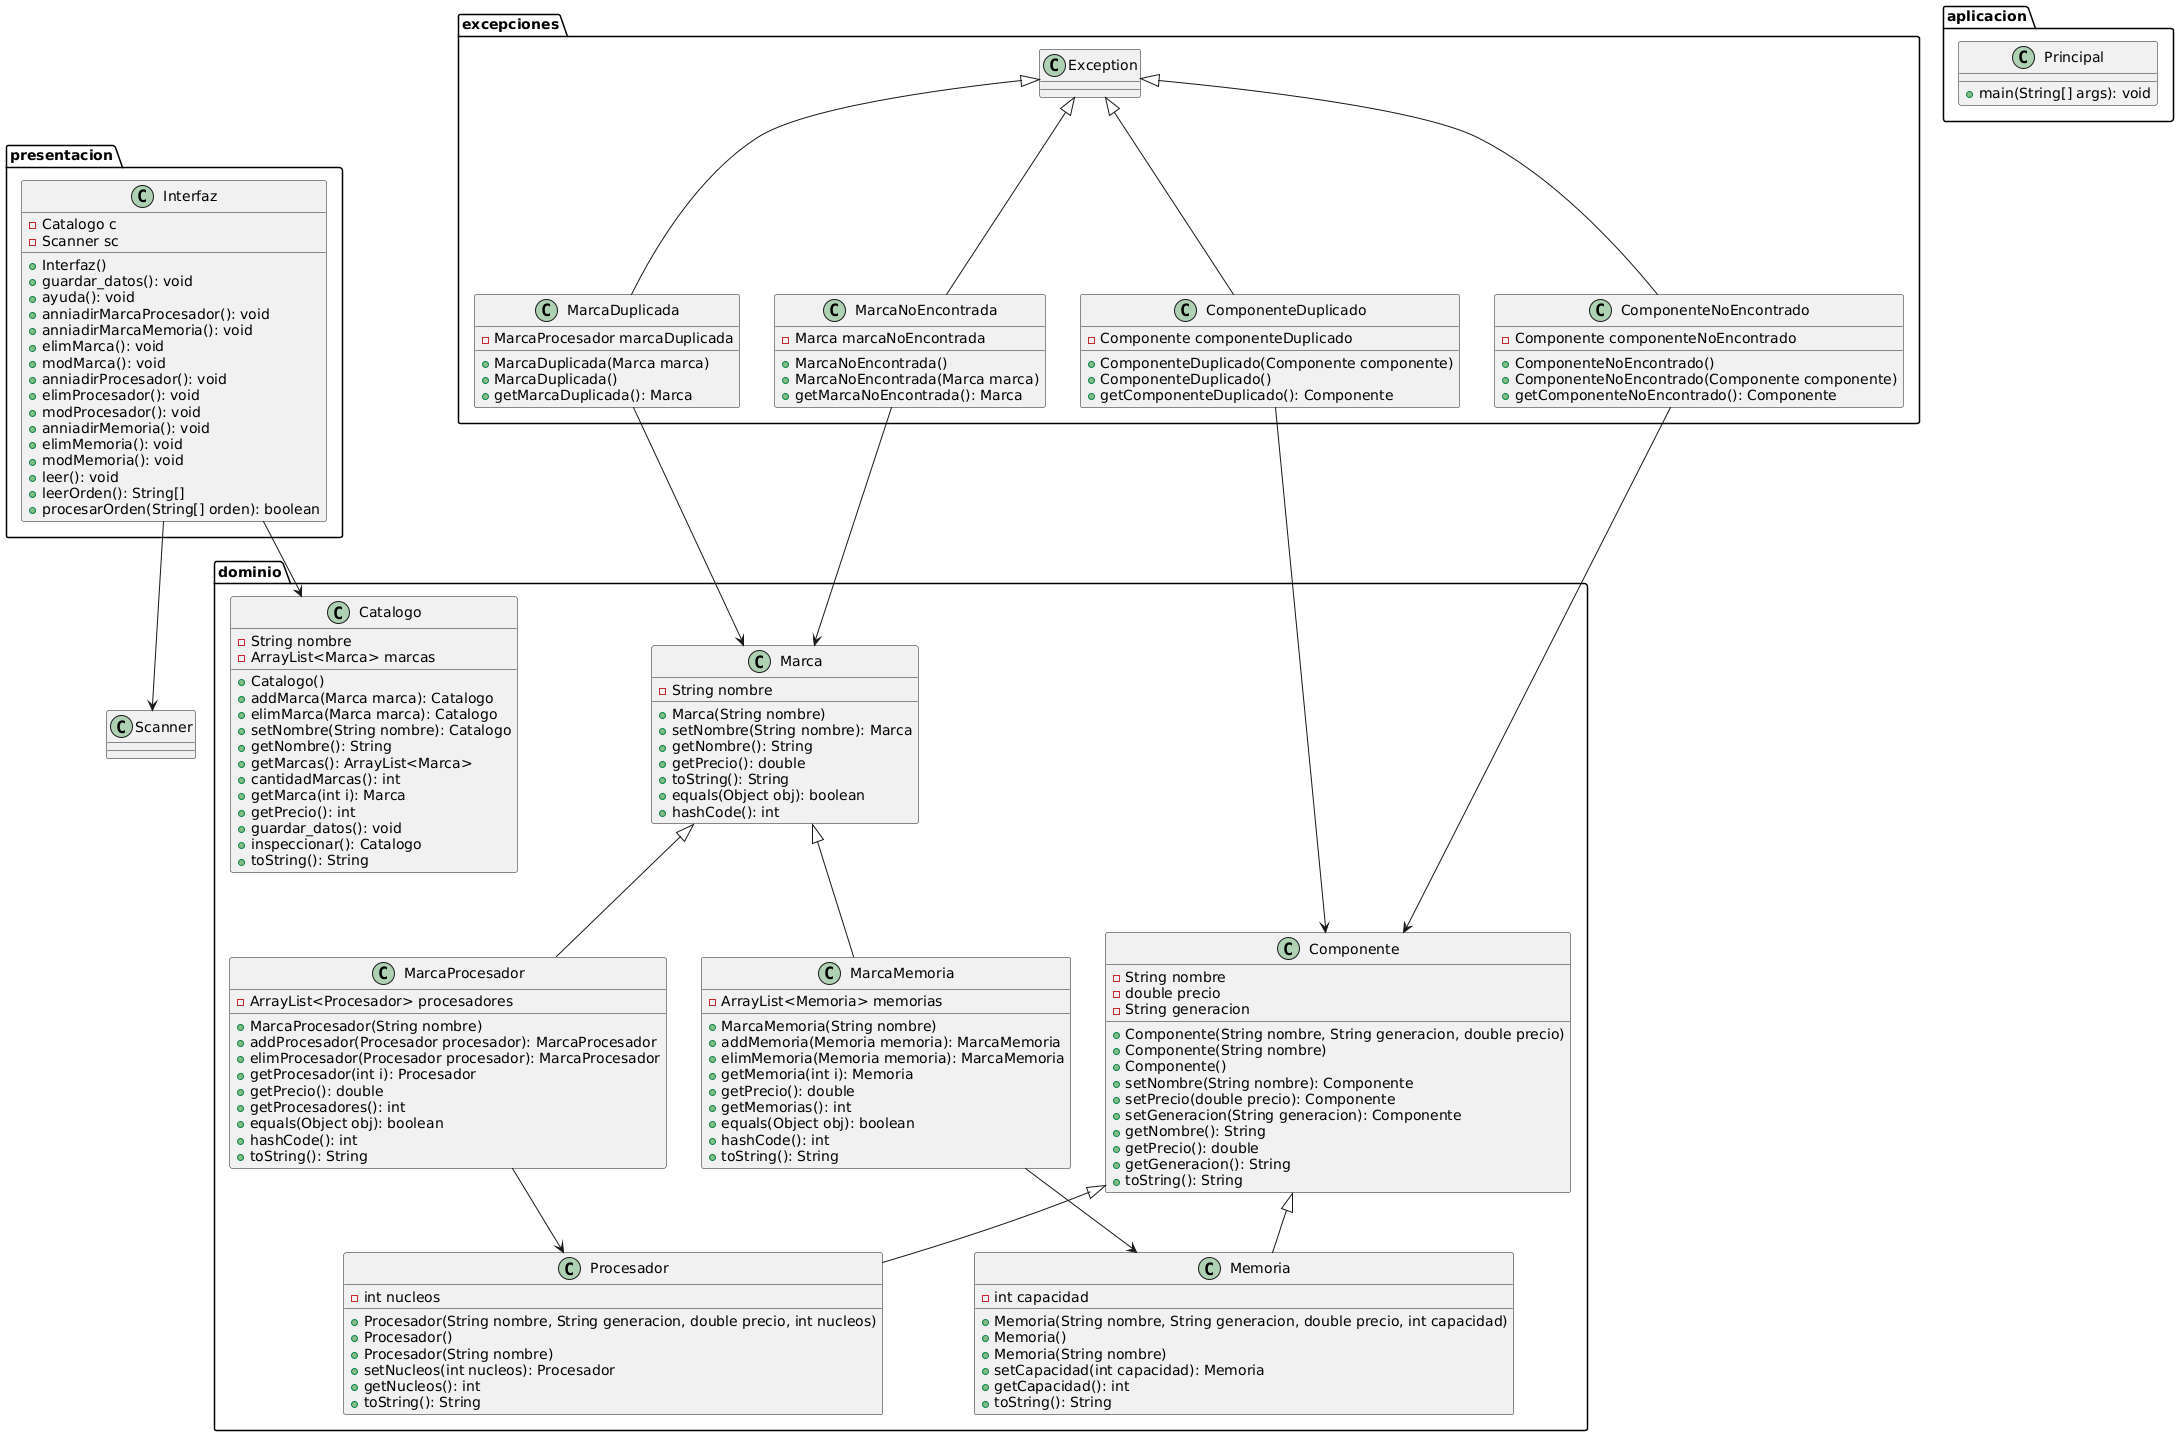

The diagram above was rendered by PlantUML. Its source (embedded in the PNG):
@startuml
' Definición de paquetes
package dominio {
    class Componente {
        - String nombre
        - double precio
        - String generacion
        + Componente(String nombre, String generacion, double precio)
        + Componente(String nombre)
        + Componente()
        + setNombre(String nombre): Componente
        + setPrecio(double precio): Componente
        + setGeneracion(String generacion): Componente
        + getNombre(): String
        + getPrecio(): double
        + getGeneracion(): String
        + toString(): String
    }

    class Procesador extends Componente {
        - int nucleos
        + Procesador(String nombre, String generacion, double precio, int nucleos)
        + Procesador()
        + Procesador(String nombre)
        + setNucleos(int nucleos): Procesador
        + getNucleos(): int
        + toString(): String
    }

    class Memoria extends Componente {
        - int capacidad
        + Memoria(String nombre, String generacion, double precio, int capacidad)
        + Memoria()
        + Memoria(String nombre)
        + setCapacidad(int capacidad): Memoria
        + getCapacidad(): int
        + toString(): String
    }

    class Marca {
        - String nombre
        + Marca(String nombre)
        + setNombre(String nombre): Marca
        + getNombre(): String
        + getPrecio(): double
        + toString(): String
        + equals(Object obj): boolean
        + hashCode(): int
    }

    class MarcaProcesador extends Marca {
        - ArrayList<Procesador> procesadores
        + MarcaProcesador(String nombre)
        + addProcesador(Procesador procesador): MarcaProcesador
        + elimProcesador(Procesador procesador): MarcaProcesador
        + getProcesador(int i): Procesador
        + getPrecio(): double
        + getProcesadores(): int
        + equals(Object obj): boolean
        + hashCode(): int
        + toString(): String
    }

    class MarcaMemoria extends Marca {
        - ArrayList<Memoria> memorias
        + MarcaMemoria(String nombre)
        + addMemoria(Memoria memoria): MarcaMemoria
        + elimMemoria(Memoria memoria): MarcaMemoria
        + getMemoria(int i): Memoria
        + getPrecio(): double
        + getMemorias(): int
        + equals(Object obj): boolean
        + hashCode(): int
        + toString(): String
    }

    class Catalogo {
        - String nombre
        - ArrayList<Marca> marcas
        + Catalogo()
        + addMarca(Marca marca): Catalogo
        + elimMarca(Marca marca): Catalogo
        + setNombre(String nombre): Catalogo
        + getNombre(): String
        + getMarcas(): ArrayList<Marca>
        + cantidadMarcas(): int
        + getMarca(int i): Marca
        + getPrecio(): int
        + guardar_datos(): void
        + inspeccionar(): Catalogo
        + toString(): String
    }
}

package excepciones {
    class ComponenteDuplicado extends Exception {
        - Componente componenteDuplicado
        + ComponenteDuplicado(Componente componente)
        + ComponenteDuplicado()
        + getComponenteDuplicado(): Componente
    }

    class ComponenteNoEncontrado extends Exception {
        - Componente componenteNoEncontrado
        + ComponenteNoEncontrado()
        + ComponenteNoEncontrado(Componente componente)
        + getComponenteNoEncontrado(): Componente
    }

    class MarcaDuplicada extends Exception {
        - MarcaProcesador marcaDuplicada
        + MarcaDuplicada(Marca marca)
        + MarcaDuplicada()
        + getMarcaDuplicada(): Marca
    }

    class MarcaNoEncontrada extends Exception {
        - Marca marcaNoEncontrada
        + MarcaNoEncontrada()
        + MarcaNoEncontrada(Marca marca)
        + getMarcaNoEncontrada(): Marca
    }
}

package presentacion {
    class Interfaz {
        - Catalogo c
        - Scanner sc
        + Interfaz()
        + guardar_datos(): void
        + ayuda(): void
        + anniadirMarcaProcesador(): void
        + anniadirMarcaMemoria(): void
        + elimMarca(): void
        + modMarca(): void
        + anniadirProcesador(): void
        + elimProcesador(): void
        + modProcesador(): void
        + anniadirMemoria(): void
        + elimMemoria(): void
        + modMemoria(): void
        + leer(): void
        + leerOrden(): String[]
        + procesarOrden(String[] orden): boolean
    }
}

package aplicacion {
    class Principal {
        + main(String[] args): void
    }
}

' Relaciones entre clases
MarcaProcesador --> Procesador
MarcaMemoria --> Memoria
ComponenteDuplicado --> Componente
ComponenteNoEncontrado --> Componente
MarcaDuplicada --> Marca
MarcaNoEncontrada --> Marca
Interfaz --> Catalogo
Interfaz --> Scanner
@enduml